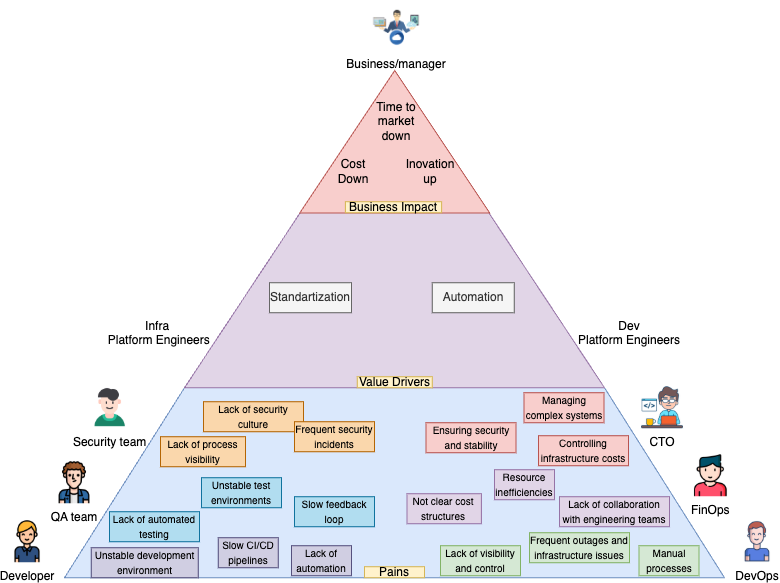

The diagram above was exported from draw.io. Its source (the exported page's mxGraphModel, read from the mxfile embedded in the PNG):
<mxGraphModel dx="1272" dy="1907" grid="1" gridSize="10" guides="1" tooltips="1" connect="1" arrows="1" fold="1" page="1" pageScale="1" pageWidth="850" pageHeight="1100" math="0" shadow="0">
  <root>
    <mxCell id="0" />
    <mxCell id="1" parent="0" />
    <mxCell id="2" value="" style="group" connectable="0" vertex="1" parent="1">
      <mxGeometry x="10" y="-940" width="772" height="577.25" as="geometry" />
    </mxCell>
    <mxCell id="3" value="Business/manager" style="shape=image;verticalLabelPosition=bottom;verticalAlign=top;imageAspect=0;image=https://www.pngplay.com/wp-content/uploads/7/Business-Consultant-Background-PNG-Image.png;" vertex="1" parent="2">
      <mxGeometry x="365" width="50" height="50" as="geometry" />
    </mxCell>
    <mxCell id="4" value="" style="group" connectable="0" vertex="1" parent="2">
      <mxGeometry y="70" width="772" height="507.25" as="geometry" />
    </mxCell>
    <mxCell id="5" value="" style="shape=trapezoid;perimeter=trapezoidPerimeter;whiteSpace=wrap;html=1;fixedSize=1;size=120;fillColor=#dae8fc;strokeColor=#6c8ebf;" vertex="1" parent="4">
      <mxGeometry x="58" y="317.25" width="660" height="190" as="geometry" />
    </mxCell>
    <mxCell id="6" value="CTO" style="shape=image;verticalLabelPosition=bottom;verticalAlign=top;imageAspect=0;image=https://static-00.iconduck.com/assets.00/web-developer-illustration-503x512-mega3xxj.png;" vertex="1" parent="4">
      <mxGeometry x="635" y="316.25" width="42" height="42" as="geometry" />
    </mxCell>
    <mxCell id="7" value="" style="shape=trapezoid;perimeter=trapezoidPerimeter;whiteSpace=wrap;html=1;fixedSize=1;size=119;fillColor=#e1d5e7;strokeColor=#9673a6;" vertex="1" parent="4">
      <mxGeometry x="178" y="137.25" width="420" height="180" as="geometry" />
    </mxCell>
    <mxCell id="8" value="" style="triangle;whiteSpace=wrap;html=1;rotation=-90;fillColor=#f8cecc;strokeColor=#b85450;" vertex="1" parent="4">
      <mxGeometry x="317" y="-23.75" width="142.5" height="190" as="geometry" />
    </mxCell>
    <mxCell id="9" value="Pains" style="text;html=1;align=center;verticalAlign=middle;whiteSpace=wrap;rounded=0;fillColor=#fff2cc;strokeColor=#d6b656;" vertex="1" parent="4">
      <mxGeometry x="358" y="496.25" width="60" height="11" as="geometry" />
    </mxCell>
    <mxCell id="10" value="&lt;font style=&quot;font-size: 10px;&quot;&gt;Unstable development environment&lt;/font&gt;" style="text;html=1;align=center;verticalAlign=middle;whiteSpace=wrap;rounded=0;fillColor=#d0cee2;strokeColor=#56517e;" vertex="1" parent="4">
      <mxGeometry x="84.75" y="477.25" width="107" height="30" as="geometry" />
    </mxCell>
    <mxCell id="11" value="&lt;font style=&quot;font-size: 10px;&quot;&gt;Slow CI/CD pipelines&lt;/font&gt;" style="text;html=1;align=center;verticalAlign=middle;whiteSpace=wrap;rounded=0;fillColor=#d0cee2;strokeColor=#56517e;" vertex="1" parent="4">
      <mxGeometry x="211.75" y="467.25" width="60" height="30" as="geometry" />
    </mxCell>
    <mxCell id="12" value="&lt;font style=&quot;font-size: 10px;&quot;&gt;Lack of automation&lt;/font&gt;" style="text;html=1;align=center;verticalAlign=middle;whiteSpace=wrap;rounded=0;fillColor=#d0cee2;strokeColor=#56517e;" vertex="1" parent="4">
      <mxGeometry x="285" y="475.25" width="60" height="30" as="geometry" />
    </mxCell>
    <mxCell id="13" value="&lt;font style=&quot;font-size: 10px;&quot;&gt;Manual processes&lt;/font&gt;" style="text;html=1;align=center;verticalAlign=middle;whiteSpace=wrap;rounded=0;fillColor=#d5e8d4;strokeColor=#82b366;" vertex="1" parent="4">
      <mxGeometry x="632.5" y="475.25" width="60" height="30" as="geometry" />
    </mxCell>
    <mxCell id="14" value="&lt;font style=&quot;font-size: 10px;&quot;&gt;Lack of visibility and control&lt;/font&gt;" style="text;html=1;align=center;verticalAlign=middle;whiteSpace=wrap;rounded=0;fillColor=#d5e8d4;strokeColor=#82b366;" vertex="1" parent="4">
      <mxGeometry x="434" y="475.25" width="80" height="30" as="geometry" />
    </mxCell>
    <mxCell id="15" value="&lt;font style=&quot;font-size: 10px;&quot;&gt;Frequent outages and infrastructure issues&lt;/font&gt;" style="text;html=1;align=center;verticalAlign=middle;whiteSpace=wrap;rounded=0;fillColor=#d5e8d4;strokeColor=#82b366;" vertex="1" parent="4">
      <mxGeometry x="523" y="462.25" width="100" height="30" as="geometry" />
    </mxCell>
    <mxCell id="16" value="&lt;font style=&quot;font-size: 10px;&quot;&gt;Resource inefficiencies&lt;/font&gt;" style="text;html=1;align=center;verticalAlign=middle;whiteSpace=wrap;rounded=0;fillColor=#e1d5e7;strokeColor=#9673a6;" vertex="1" parent="4">
      <mxGeometry x="488" y="399.25" width="60" height="30" as="geometry" />
    </mxCell>
    <mxCell id="17" value="&lt;font style=&quot;font-size: 10px;&quot;&gt;Lack of collaboration with engineering teams&lt;/font&gt;" style="text;html=1;align=center;verticalAlign=middle;whiteSpace=wrap;rounded=0;fillColor=#e1d5e7;strokeColor=#9673a6;" vertex="1" parent="4">
      <mxGeometry x="553" y="426.25" width="110" height="30" as="geometry" />
    </mxCell>
    <mxCell id="18" value="&lt;font style=&quot;font-size: 10px;&quot;&gt;Not clear&amp;nbsp;cost structures&lt;/font&gt;" style="text;html=1;align=center;verticalAlign=middle;whiteSpace=wrap;rounded=0;fillColor=#e1d5e7;strokeColor=#9673a6;" vertex="1" parent="4">
      <mxGeometry x="400.5" y="423.25" width="74.38" height="30" as="geometry" />
    </mxCell>
    <mxCell id="19" value="&lt;font style=&quot;font-size: 10px;&quot;&gt;Lack of automated testing&lt;/font&gt;" style="text;html=1;align=center;verticalAlign=middle;whiteSpace=wrap;rounded=0;fillColor=#b1ddf0;strokeColor=#10739e;" vertex="1" parent="4">
      <mxGeometry x="103" y="441.25" width="90" height="30" as="geometry" />
    </mxCell>
    <mxCell id="20" value="&lt;font style=&quot;font-size: 10px;&quot;&gt;Unstable test environments&lt;/font&gt;" style="text;html=1;align=center;verticalAlign=middle;whiteSpace=wrap;rounded=0;fillColor=#b1ddf0;strokeColor=#10739e;" vertex="1" parent="4">
      <mxGeometry x="195" y="407.25" width="80" height="30" as="geometry" />
    </mxCell>
    <mxCell id="21" value="&lt;font style=&quot;font-size: 10px;&quot;&gt;Slow feedback loop&lt;/font&gt;" style="text;html=1;align=center;verticalAlign=middle;whiteSpace=wrap;rounded=0;fillColor=#b1ddf0;strokeColor=#10739e;" vertex="1" parent="4">
      <mxGeometry x="288" y="426.25" width="80" height="30" as="geometry" />
    </mxCell>
    <mxCell id="22" value="&lt;font style=&quot;font-size: 10px;&quot;&gt;Lack of process visibility&lt;/font&gt;" style="text;html=1;align=center;verticalAlign=middle;whiteSpace=wrap;rounded=0;fillColor=#fad7ac;strokeColor=#b46504;" vertex="1" parent="4">
      <mxGeometry x="154" y="366.25" width="85" height="30" as="geometry" />
    </mxCell>
    <mxCell id="23" value="&lt;font style=&quot;font-size: 10px;&quot;&gt;Lack of security culture&lt;/font&gt;" style="text;html=1;align=center;verticalAlign=middle;whiteSpace=wrap;rounded=0;fillColor=#fad7ac;strokeColor=#b46504;" vertex="1" parent="4">
      <mxGeometry x="197" y="331.25" width="100" height="30" as="geometry" />
    </mxCell>
    <mxCell id="24" value="&lt;font style=&quot;font-size: 10px;&quot;&gt;Frequent security incidents&lt;/font&gt;" style="text;html=1;align=center;verticalAlign=middle;whiteSpace=wrap;rounded=0;fillColor=#fad7ac;strokeColor=#b46504;" vertex="1" parent="4">
      <mxGeometry x="288" y="351.25" width="80" height="30" as="geometry" />
    </mxCell>
    <mxCell id="25" value="&lt;font style=&quot;font-size: 10px;&quot;&gt;Managing complex systems&lt;/font&gt;" style="text;html=1;align=center;verticalAlign=middle;whiteSpace=wrap;rounded=0;fillColor=#f8cecc;strokeColor=#b85450;" vertex="1" parent="4">
      <mxGeometry x="517.5" y="322.25" width="80" height="30" as="geometry" />
    </mxCell>
    <mxCell id="26" value="&lt;font style=&quot;font-size: 10px;&quot;&gt;Controlling infrastructure costs&lt;/font&gt;" style="text;html=1;align=center;verticalAlign=middle;whiteSpace=wrap;rounded=0;fillColor=#f8cecc;strokeColor=#b85450;" vertex="1" parent="4">
      <mxGeometry x="532" y="365.25" width="90" height="30" as="geometry" />
    </mxCell>
    <mxCell id="27" value="&lt;font style=&quot;font-size: 10px;&quot;&gt;Ensuring security and stability&lt;/font&gt;" style="text;html=1;align=center;verticalAlign=middle;whiteSpace=wrap;rounded=0;fillColor=#f8cecc;strokeColor=#b85450;" vertex="1" parent="4">
      <mxGeometry x="419.5" y="352.25" width="90" height="30" as="geometry" />
    </mxCell>
    <mxCell id="28" value="Value Drivers" style="text;html=1;align=center;verticalAlign=middle;whiteSpace=wrap;rounded=0;fillColor=#fff2cc;strokeColor=#d6b656;" vertex="1" parent="4">
      <mxGeometry x="350.75" y="306.25" width="75" height="11" as="geometry" />
    </mxCell>
    <mxCell id="29" value="Business Impact" style="text;html=1;align=center;verticalAlign=middle;whiteSpace=wrap;rounded=0;fillColor=#fff2cc;strokeColor=#d6b656;" vertex="1" parent="4">
      <mxGeometry x="338.88" y="131.25" width="96.25" height="11" as="geometry" />
    </mxCell>
    <mxCell id="30" value="Standartization" style="text;html=1;align=center;verticalAlign=middle;whiteSpace=wrap;rounded=0;fillColor=#f5f5f5;fontColor=#333333;strokeColor=#666666;" vertex="1" parent="4">
      <mxGeometry x="263" y="212.25" width="82" height="30" as="geometry" />
    </mxCell>
    <mxCell id="31" value="Automation" style="text;html=1;align=center;verticalAlign=middle;whiteSpace=wrap;rounded=0;fillColor=#f5f5f5;fontColor=#333333;strokeColor=#666666;" vertex="1" parent="4">
      <mxGeometry x="425.75" y="212.25" width="82" height="30" as="geometry" />
    </mxCell>
    <mxCell id="32" value="Developer" style="shape=image;verticalLabelPosition=bottom;verticalAlign=top;imageAspect=0;image=https://cdn-icons-png.flaticon.com/512/6185/6185659.png;" vertex="1" parent="4">
      <mxGeometry y="450.25" width="42" height="42" as="geometry" />
    </mxCell>
    <mxCell id="33" value="QA team" style="shape=image;verticalLabelPosition=bottom;verticalAlign=top;imageAspect=0;image=https://cdn-icons-png.flaticon.com/512/702/702001.png;" vertex="1" parent="4">
      <mxGeometry x="47" y="391.25" width="42" height="42" as="geometry" />
    </mxCell>
    <mxCell id="34" value="Security team" style="shape=image;verticalLabelPosition=bottom;verticalAlign=top;imageAspect=0;image=https://cdn-icons-png.flaticon.com/512/7484/7484996.png;" vertex="1" parent="4">
      <mxGeometry x="82.63" y="316.25" width="42" height="42" as="geometry" />
    </mxCell>
    <mxCell id="35" value="FinOps" style="shape=image;verticalLabelPosition=bottom;verticalAlign=top;imageAspect=0;image=https://cdn-icons-png.flaticon.com/512/5615/5615699.png;" vertex="1" parent="4">
      <mxGeometry x="683.25" y="384.25" width="42" height="42" as="geometry" />
    </mxCell>
    <mxCell id="36" value="DevOps" style="shape=image;verticalLabelPosition=bottom;verticalAlign=top;imageAspect=0;image=https://cdn-icons-png.flaticon.com/256/8615/8615082.png;" vertex="1" parent="4">
      <mxGeometry x="730" y="450.25" width="42" height="42" as="geometry" />
    </mxCell>
    <mxCell id="37" value="Infra &#10;Platform Engineers" style="shape=image;verticalLabelPosition=bottom;verticalAlign=top;imageAspect=0;image=https://static.vecteezy.com/system/resources/thumbnails/020/962/924/small/software-engineer-graphic-clipart-design-free-png.png;" vertex="1" parent="4">
      <mxGeometry x="127.75" y="192.25" width="50" height="50" as="geometry" />
    </mxCell>
    <mxCell id="38" value="Dev &#10;Platform Engineers" style="shape=image;verticalLabelPosition=bottom;verticalAlign=top;imageAspect=0;image=https://static.vecteezy.com/system/resources/thumbnails/044/428/143/small/cartoon-character-with-the-desk-working-concept-illustration-free-png.png;" vertex="1" parent="4">
      <mxGeometry x="598" y="192.25" width="50" height="50" as="geometry" />
    </mxCell>
    <mxCell id="39" value="Time to market down" style="text;html=1;align=center;verticalAlign=middle;whiteSpace=wrap;rounded=0;" vertex="1" parent="4">
      <mxGeometry x="359.5" y="36.25" width="60" height="30" as="geometry" />
    </mxCell>
    <mxCell id="40" value="Cost Down" style="text;html=1;align=center;verticalAlign=middle;whiteSpace=wrap;rounded=0;" vertex="1" parent="4">
      <mxGeometry x="317" y="86.25" width="60" height="30" as="geometry" />
    </mxCell>
    <mxCell id="41" value="Inovation up" style="text;html=1;align=center;verticalAlign=middle;whiteSpace=wrap;rounded=0;" vertex="1" parent="4">
      <mxGeometry x="394.02" y="86.25" width="60" height="30" as="geometry" />
    </mxCell>
  </root>
</mxGraphModel>